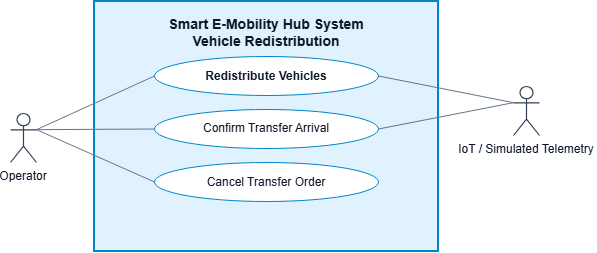

The diagram above was exported from draw.io. Its source (the exported page's mxGraphModel, read from the mxfile embedded in the PNG):
<mxGraphModel dx="644" dy="348" grid="1" gridSize="10" guides="1" tooltips="1" connect="1" arrows="1" fold="1" page="0" pageScale="1" pageWidth="654" pageHeight="294" background="#ffffff" math="0" shadow="0">
  <root>
    <mxCell id="0" />
    <mxCell id="1" parent="0" />
    <mxCell id="sys_boundary" parent="1" style="rounded=0;whiteSpace=wrap;html=0;verticalAlign=top;spacingTop=8;fontFamily=Arial;fontSize=14;fontStyle=1;fontColor=#0f172a;fillColor=#e0f2fe;strokeColor=#0284c7;strokeWidth=2;pointerEvents=0;" value="Smart E-Mobility Hub System&#10;Vehicle Redistribution" vertex="1">
      <mxGeometry height="250" width="344" x="120" y="20" as="geometry" />
    </mxCell>
    <mxCell id="assoc_UC10" edge="1" parent="1" source="actor_operator" style="edgeStyle=none;noEdgeStyle=1;rounded=0;html=0;strokeWidth=1;exitPerimeter=0;entryPerimeter=0;strokeColor=#64748b;endArrow=none;exitX=1;exitY=0.33;entryX=0;entryY=0.5;" target="uc_UC10" value="">
      <mxGeometry relative="1" as="geometry" />
    </mxCell>
    <mxCell id="assoc_UC10A" edge="1" parent="1" source="actor_operator" style="edgeStyle=none;noEdgeStyle=1;rounded=0;html=0;strokeWidth=1;exitPerimeter=0;entryPerimeter=0;strokeColor=#64748b;endArrow=none;exitX=1;exitY=0.33;entryX=0;entryY=0.5;" target="uc_UC10A" value="">
      <mxGeometry relative="1" as="geometry" />
    </mxCell>
    <mxCell id="assoc_UC10B" edge="1" parent="1" source="actor_operator" style="edgeStyle=none;noEdgeStyle=1;rounded=0;html=0;strokeWidth=1;exitPerimeter=0;entryPerimeter=0;strokeColor=#64748b;endArrow=none;exitX=1;exitY=0.33;entryX=0;entryY=0.5;" target="uc_UC10B" value="">
      <mxGeometry relative="1" as="geometry" />
    </mxCell>
    <mxCell id="telemetry_uc_UC10" edge="1" parent="1" source="uc_UC10" style="edgeStyle=none;noEdgeStyle=1;rounded=0;html=0;strokeWidth=1;exitPerimeter=0;entryPerimeter=0;strokeColor=#64748b;endArrow=none;exitX=1;exitY=0.5;entryX=0;entryY=0.33;" target="actor_telemetry">
      <mxGeometry relative="1" as="geometry" />
    </mxCell>
    <mxCell id="telemetry_uc_UC10A" edge="1" parent="1" source="uc_UC10A" style="edgeStyle=none;noEdgeStyle=1;rounded=0;html=0;strokeWidth=1;exitPerimeter=0;entryPerimeter=0;strokeColor=#64748b;endArrow=none;exitX=1;exitY=0.5;entryX=0;entryY=0.33;" target="actor_telemetry">
      <mxGeometry relative="1" as="geometry" />
    </mxCell>
    <mxCell id="uc_UC10" data-model-id="uc_UC10" parent="1" style="ellipse;whiteSpace=wrap;html=0;align=center;verticalAlign=middle;fontFamily=Arial;fontSize=12;fontColor=#0f172a;fillColor=#ffffff;strokeColor=#0284c7;strokeWidth=1;fontStyle=1;" value="Redistribute Vehicles" vertex="1">
      <mxGeometry height="39" width="224" x="180" y="75" as="geometry" />
    </mxCell>
    <mxCell id="uc_UC10A" data-model-id="uc_UC10A" parent="1" style="ellipse;whiteSpace=wrap;html=0;align=center;verticalAlign=middle;fontFamily=Arial;fontSize=12;fontColor=#0f172a;fillColor=#ffffff;strokeColor=#0284c7;strokeWidth=1;" value="Confirm Transfer Arrival" vertex="1">
      <mxGeometry height="39" width="224" x="180" y="128" as="geometry" />
    </mxCell>
    <mxCell id="uc_UC10B" data-model-id="uc_UC10B" parent="1" style="ellipse;whiteSpace=wrap;html=0;align=center;verticalAlign=middle;fontFamily=Arial;fontSize=12;fontColor=#0f172a;fillColor=#ffffff;strokeColor=#0284c7;strokeWidth=1;" value="Cancel Transfer Order" vertex="1">
      <mxGeometry height="39" width="224" x="180" y="181" as="geometry" />
    </mxCell>
    <mxCell id="actor_operator" parent="1" style="shape=umlActor;verticalLabelPosition=bottom;verticalAlign=top;align=center;html=0;fontFamily=Arial;fontSize=12;fontColor=#0f172a;strokeColor=#334155;strokeWidth=1.2;" value="Operator" vertex="1">
      <mxGeometry height="49" width="26" x="36" y="132" as="geometry" />
    </mxCell>
    <mxCell id="actor_telemetry" parent="1" style="shape=umlActor;verticalLabelPosition=bottom;verticalAlign=top;align=center;html=0;fontFamily=Arial;fontSize=12;fontColor=#0f172a;strokeColor=#334155;strokeWidth=1.2;labelBackgroundColor=#ffffff;" value="IoT / Simulated Telemetry" vertex="1">
      <mxGeometry height="49" width="26" x="539" y="105" as="geometry" />
    </mxCell>
  </root>
</mxGraphModel>